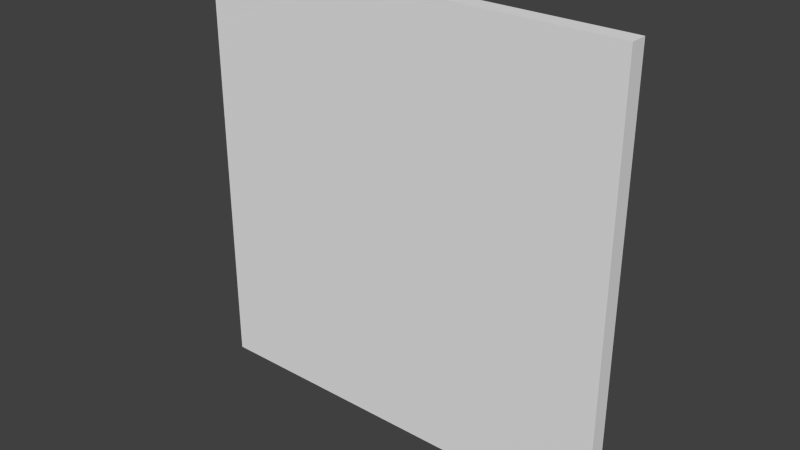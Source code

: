 # Source: 5x5tile.blend  (saved by Blender 2.71.0; exported with 4.5.12 LTS)
import bpy
from mathutils import Matrix  # noqa: F401  (used for matrix-valued properties, if any)

bpy.ops.wm.read_factory_settings(use_empty=True)
scene = bpy.context.scene
scene.name = 'Scene'

# ---- collections
col_collection_1 = bpy.data.collections.new('Collection 1'); scene.collection.children.link(col_collection_1)

# ---- materials (node trees are filled in below, after node groups)
mat_material = bpy.data.materials.new('Material')
mat_material.alpha_threshold = 0.0
mat_material.use_transparent_shadow = False
mat_material.roughness = 0.5
mat_material.line_color = (0.0, 0.0, 0.0, 1.0)

# ---- material node trees

# ---- world
world_world = bpy.data.worlds.new('World'); scene.world = world_world
world_world.color = (0.05088, 0.05088, 0.05088)
world_world.use_sun_shadow = False
world_world.sun_shadow_jitter_overblur = 0.0
world_world.cycles.sampling_method = 'MANUAL'
world_world.cycles.sample_map_resolution = 256

# ---- meshes
me_cube = bpy.data.meshes.new('Cube')
me_cube.from_pydata([(2.5, 0.1, -2.5), (2.5, -0.1, -2.5), (-2.5, -0.1, -2.5), (-2.5, 0.1, -2.5), (2.5, 0.1, 2.5), (2.5, -0.1, 2.5), (-2.5, -0.1, 2.5), (-2.5, 0.1, 2.5)], [], [(0, 1, 2, 3), (4, 7, 6, 5), (0, 4, 5, 1), (1, 5, 6, 2), (2, 6, 7, 3), (4, 0, 3, 7)])
me_cube.materials.append(mat_material)
me_cube.use_remesh_preserve_volume = False
me_cube.use_remesh_preserve_attributes = False
me_cube.use_mirror_vertex_groups = False
me_cube.update()

# ---- objects
ob_cube = bpy.data.objects.new('Cube', me_cube)

# ---- transforms, parenting, visibility, modifiers, constraints
ob_cube.location = (0.0, 0.0, 0.0)
ob_cube.lock_rotations_4d = False
ob_cube.empty_display_type = 'ARROWS'
ob_cube.lineart.crease_threshold = 0.0

# ---- collection membership
col_collection_1.objects.link(ob_cube)

# ---- scene / render settings (as saved in the file)
scene.frame_start = 1; scene.frame_end = 250; scene.frame_set(1)
scene.render.engine = 'BLENDER_EEVEE_NEXT'
scene.render.resolution_percentage = 50
scene.render.dither_intensity = 0.0
scene.cycles.use_denoising = False
scene.cycles.samples = 10
scene.cycles.sampling_pattern = 'TABULATED_SOBOL'
scene.cycles.light_sampling_threshold = 0.0
scene.cycles.use_adaptive_sampling = False
scene.cycles.use_light_tree = False
scene.cycles.blur_glossy = 0.0
scene.cycles.volume_bounces = 1
scene.cycles.pixel_filter_type = 'GAUSSIAN'
scene.cycles.sample_clamp_indirect = 0.0
scene.view_settings.view_transform = 'Standard'
bpy.context.view_layer.update()

# ---- added for rendering (the .blend has no active camera and no usable light): camera, sun
cam_auto = bpy.data.cameras.new('AutoCamera')
cam_auto.lens = 50.0
cam_auto.sensor_width = 36.0
cam_auto.clip_end = 1000.0
ob_auto_camera = bpy.data.objects.new('AutoCamera', cam_auto)
scene.collection.objects.link(ob_auto_camera)
ob_auto_camera.location = (6.54494, -7.85393, 5.23595)
ob_auto_camera.rotation_euler = (1.09748, -7.21219e-08, 0.694738)
scene.camera = ob_auto_camera
light_auto_sun = bpy.data.lights.new('AutoSun', 'SUN')
light_auto_sun.energy = 3.0
light_auto_sun.angle = 0.0523599
ob_auto_sun = bpy.data.objects.new('AutoSun', light_auto_sun)
scene.collection.objects.link(ob_auto_sun)
ob_auto_sun.rotation_euler = (0.872665, 0.174533, 0.523599)
bpy.context.view_layer.update()
